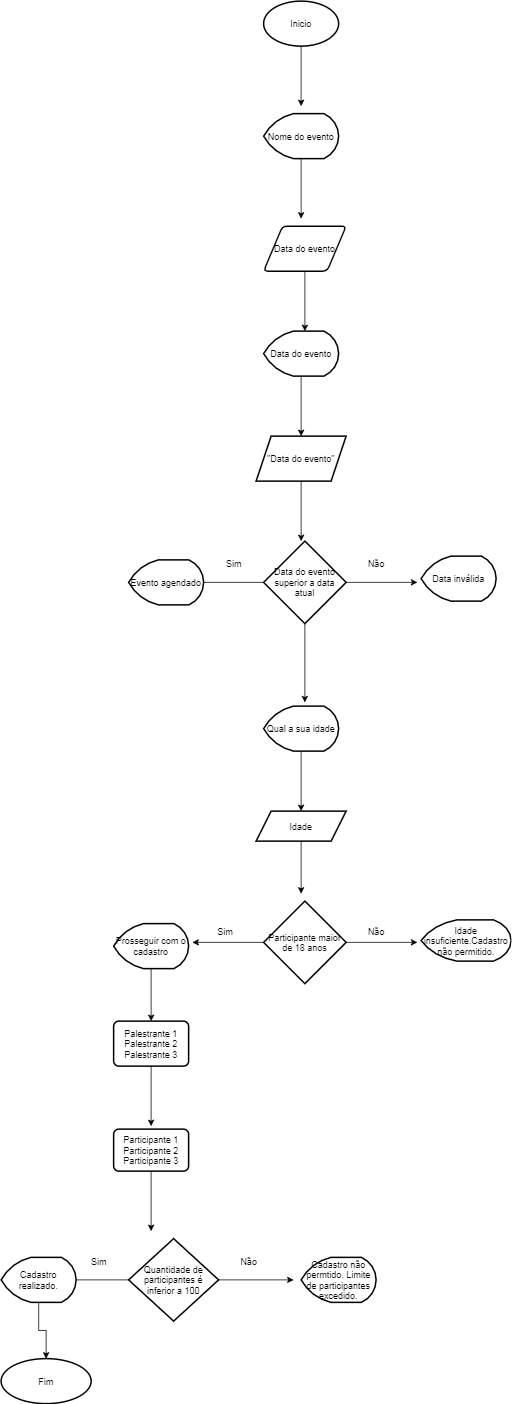

The diagram above was exported from draw.io. Its source (the exported page's mxGraphModel, read from the mxfile embedded in the PNG):
<mxGraphModel dx="2587" dy="637" grid="1" gridSize="10" guides="1" tooltips="1" connect="1" arrows="1" fold="1" page="1" pageScale="1" pageWidth="827" pageHeight="1169" math="0" shadow="0">
  <root>
    <mxCell id="0" />
    <mxCell id="1" parent="0" />
    <mxCell id="afMo9_6QCJmonMy5S2nR-3" value="" style="edgeStyle=orthogonalEdgeStyle;rounded=0;orthogonalLoop=1;jettySize=auto;html=1;" edge="1" parent="1" source="afMo9_6QCJmonMy5S2nR-1">
      <mxGeometry relative="1" as="geometry">
        <mxPoint x="400" y="150" as="targetPoint" />
      </mxGeometry>
    </mxCell>
    <mxCell id="afMo9_6QCJmonMy5S2nR-1" value="&lt;font style=&quot;vertical-align: inherit&quot;&gt;&lt;font style=&quot;vertical-align: inherit&quot;&gt;Inicio&lt;/font&gt;&lt;/font&gt;" style="strokeWidth=2;html=1;shape=mxgraph.flowchart.start_1;whiteSpace=wrap;" vertex="1" parent="1">
      <mxGeometry x="350" y="10" width="100" height="60" as="geometry" />
    </mxCell>
    <mxCell id="afMo9_6QCJmonMy5S2nR-6" value="" style="edgeStyle=orthogonalEdgeStyle;rounded=0;orthogonalLoop=1;jettySize=auto;html=1;" edge="1" parent="1" source="afMo9_6QCJmonMy5S2nR-4">
      <mxGeometry relative="1" as="geometry">
        <mxPoint x="400" y="300" as="targetPoint" />
      </mxGeometry>
    </mxCell>
    <mxCell id="afMo9_6QCJmonMy5S2nR-4" value="&lt;font style=&quot;vertical-align: inherit&quot;&gt;&lt;font style=&quot;vertical-align: inherit&quot;&gt;Nome do evento&lt;/font&gt;&lt;/font&gt;" style="strokeWidth=2;html=1;shape=mxgraph.flowchart.display;whiteSpace=wrap;" vertex="1" parent="1">
      <mxGeometry x="350" y="160" width="100" height="60" as="geometry" />
    </mxCell>
    <mxCell id="afMo9_6QCJmonMy5S2nR-15" value="" style="edgeStyle=orthogonalEdgeStyle;rounded=0;orthogonalLoop=1;jettySize=auto;html=1;" edge="1" parent="1" source="afMo9_6QCJmonMy5S2nR-10">
      <mxGeometry relative="1" as="geometry">
        <mxPoint x="405" y="450" as="targetPoint" />
      </mxGeometry>
    </mxCell>
    <mxCell id="afMo9_6QCJmonMy5S2nR-10" value="Data do evento" style="shape=parallelogram;html=1;strokeWidth=2;perimeter=parallelogramPerimeter;whiteSpace=wrap;rounded=1;arcSize=12;size=0.23;" vertex="1" parent="1">
      <mxGeometry x="350" y="310" width="110" height="60" as="geometry" />
    </mxCell>
    <mxCell id="afMo9_6QCJmonMy5S2nR-18" value="" style="edgeStyle=orthogonalEdgeStyle;rounded=0;orthogonalLoop=1;jettySize=auto;html=1;" edge="1" parent="1" source="afMo9_6QCJmonMy5S2nR-16" target="afMo9_6QCJmonMy5S2nR-17">
      <mxGeometry relative="1" as="geometry" />
    </mxCell>
    <mxCell id="afMo9_6QCJmonMy5S2nR-16" value="Data do evento" style="strokeWidth=2;html=1;shape=mxgraph.flowchart.display;whiteSpace=wrap;" vertex="1" parent="1">
      <mxGeometry x="350" y="450" width="100" height="60" as="geometry" />
    </mxCell>
    <mxCell id="afMo9_6QCJmonMy5S2nR-20" value="" style="edgeStyle=orthogonalEdgeStyle;rounded=0;orthogonalLoop=1;jettySize=auto;html=1;" edge="1" parent="1" source="afMo9_6QCJmonMy5S2nR-17">
      <mxGeometry relative="1" as="geometry">
        <mxPoint x="400" y="730" as="targetPoint" />
      </mxGeometry>
    </mxCell>
    <mxCell id="afMo9_6QCJmonMy5S2nR-17" value="&quot;Data do evento&quot;" style="shape=parallelogram;perimeter=parallelogramPerimeter;whiteSpace=wrap;html=1;fixedSize=1;strokeWidth=2;" vertex="1" parent="1">
      <mxGeometry x="340" y="590" width="120" height="60" as="geometry" />
    </mxCell>
    <mxCell id="afMo9_6QCJmonMy5S2nR-23" value="" style="edgeStyle=orthogonalEdgeStyle;rounded=0;orthogonalLoop=1;jettySize=auto;html=1;" edge="1" parent="1" source="afMo9_6QCJmonMy5S2nR-21">
      <mxGeometry relative="1" as="geometry">
        <mxPoint x="555" y="785" as="targetPoint" />
      </mxGeometry>
    </mxCell>
    <mxCell id="afMo9_6QCJmonMy5S2nR-27" value="" style="edgeStyle=orthogonalEdgeStyle;rounded=0;orthogonalLoop=1;jettySize=auto;html=1;" edge="1" parent="1" source="afMo9_6QCJmonMy5S2nR-21">
      <mxGeometry relative="1" as="geometry">
        <mxPoint x="255" y="785" as="targetPoint" />
      </mxGeometry>
    </mxCell>
    <mxCell id="afMo9_6QCJmonMy5S2nR-33" value="" style="edgeStyle=orthogonalEdgeStyle;rounded=0;orthogonalLoop=1;jettySize=auto;html=1;" edge="1" parent="1" source="afMo9_6QCJmonMy5S2nR-21">
      <mxGeometry relative="1" as="geometry">
        <mxPoint x="405" y="945" as="targetPoint" />
      </mxGeometry>
    </mxCell>
    <mxCell id="afMo9_6QCJmonMy5S2nR-21" value="Data do evento superior a data atual" style="strokeWidth=2;html=1;shape=mxgraph.flowchart.decision;whiteSpace=wrap;" vertex="1" parent="1">
      <mxGeometry x="350" y="730" width="110" height="110" as="geometry" />
    </mxCell>
    <mxCell id="afMo9_6QCJmonMy5S2nR-24" value="Data inválida" style="strokeWidth=2;html=1;shape=mxgraph.flowchart.display;whiteSpace=wrap;" vertex="1" parent="1">
      <mxGeometry x="560" y="750" width="100" height="60" as="geometry" />
    </mxCell>
    <mxCell id="afMo9_6QCJmonMy5S2nR-25" value="Não" style="text;html=1;align=center;verticalAlign=middle;resizable=0;points=[];autosize=1;strokeColor=none;fillColor=none;" vertex="1" parent="1">
      <mxGeometry x="480" y="750" width="40" height="20" as="geometry" />
    </mxCell>
    <mxCell id="afMo9_6QCJmonMy5S2nR-28" value="Evento agendado" style="strokeWidth=2;html=1;shape=mxgraph.flowchart.display;whiteSpace=wrap;" vertex="1" parent="1">
      <mxGeometry x="170" y="755" width="100" height="60" as="geometry" />
    </mxCell>
    <mxCell id="afMo9_6QCJmonMy5S2nR-31" value="Sim" style="text;html=1;align=center;verticalAlign=middle;resizable=0;points=[];autosize=1;strokeColor=none;fillColor=none;" vertex="1" parent="1">
      <mxGeometry x="290" y="750" width="40" height="20" as="geometry" />
    </mxCell>
    <mxCell id="afMo9_6QCJmonMy5S2nR-36" value="" style="edgeStyle=orthogonalEdgeStyle;rounded=0;orthogonalLoop=1;jettySize=auto;html=1;" edge="1" parent="1" source="afMo9_6QCJmonMy5S2nR-34" target="afMo9_6QCJmonMy5S2nR-35">
      <mxGeometry relative="1" as="geometry" />
    </mxCell>
    <mxCell id="afMo9_6QCJmonMy5S2nR-34" value="Qual a sua idade" style="strokeWidth=2;html=1;shape=mxgraph.flowchart.display;whiteSpace=wrap;" vertex="1" parent="1">
      <mxGeometry x="350" y="950" width="100" height="60" as="geometry" />
    </mxCell>
    <mxCell id="afMo9_6QCJmonMy5S2nR-38" value="" style="edgeStyle=orthogonalEdgeStyle;rounded=0;orthogonalLoop=1;jettySize=auto;html=1;" edge="1" parent="1" source="afMo9_6QCJmonMy5S2nR-35">
      <mxGeometry relative="1" as="geometry">
        <mxPoint x="400" y="1200" as="targetPoint" />
      </mxGeometry>
    </mxCell>
    <mxCell id="afMo9_6QCJmonMy5S2nR-35" value="Idade" style="shape=parallelogram;perimeter=parallelogramPerimeter;whiteSpace=wrap;html=1;fixedSize=1;strokeWidth=2;" vertex="1" parent="1">
      <mxGeometry x="340" y="1090" width="120" height="40" as="geometry" />
    </mxCell>
    <mxCell id="afMo9_6QCJmonMy5S2nR-41" value="" style="edgeStyle=orthogonalEdgeStyle;rounded=0;orthogonalLoop=1;jettySize=auto;html=1;" edge="1" parent="1" source="afMo9_6QCJmonMy5S2nR-39">
      <mxGeometry relative="1" as="geometry">
        <mxPoint x="555" y="1265" as="targetPoint" />
      </mxGeometry>
    </mxCell>
    <mxCell id="afMo9_6QCJmonMy5S2nR-45" value="" style="edgeStyle=orthogonalEdgeStyle;rounded=0;orthogonalLoop=1;jettySize=auto;html=1;" edge="1" parent="1" source="afMo9_6QCJmonMy5S2nR-39">
      <mxGeometry relative="1" as="geometry">
        <mxPoint x="255" y="1265" as="targetPoint" />
      </mxGeometry>
    </mxCell>
    <mxCell id="afMo9_6QCJmonMy5S2nR-39" value="Participante maior de 18 anos" style="strokeWidth=2;html=1;shape=mxgraph.flowchart.decision;whiteSpace=wrap;" vertex="1" parent="1">
      <mxGeometry x="350" y="1210" width="110" height="110" as="geometry" />
    </mxCell>
    <mxCell id="afMo9_6QCJmonMy5S2nR-42" value="Idade insuficiente.Cadastro não permitido." style="strokeWidth=2;html=1;shape=mxgraph.flowchart.display;whiteSpace=wrap;" vertex="1" parent="1">
      <mxGeometry x="560" y="1235" width="120" height="55" as="geometry" />
    </mxCell>
    <mxCell id="afMo9_6QCJmonMy5S2nR-43" value="Não" style="text;html=1;align=center;verticalAlign=middle;resizable=0;points=[];autosize=1;strokeColor=none;fillColor=none;" vertex="1" parent="1">
      <mxGeometry x="480" y="1240" width="40" height="20" as="geometry" />
    </mxCell>
    <mxCell id="afMo9_6QCJmonMy5S2nR-49" value="" style="edgeStyle=orthogonalEdgeStyle;rounded=0;orthogonalLoop=1;jettySize=auto;html=1;" edge="1" parent="1" source="afMo9_6QCJmonMy5S2nR-46" target="afMo9_6QCJmonMy5S2nR-48">
      <mxGeometry relative="1" as="geometry" />
    </mxCell>
    <mxCell id="afMo9_6QCJmonMy5S2nR-46" value="Prosseguir com o cadastro" style="strokeWidth=2;html=1;shape=mxgraph.flowchart.display;whiteSpace=wrap;" vertex="1" parent="1">
      <mxGeometry x="150" y="1240" width="100" height="60" as="geometry" />
    </mxCell>
    <mxCell id="afMo9_6QCJmonMy5S2nR-47" value="Sim&amp;nbsp;" style="text;html=1;align=center;verticalAlign=middle;resizable=0;points=[];autosize=1;strokeColor=none;fillColor=none;" vertex="1" parent="1">
      <mxGeometry x="280" y="1240" width="40" height="20" as="geometry" />
    </mxCell>
    <mxCell id="afMo9_6QCJmonMy5S2nR-51" value="" style="edgeStyle=orthogonalEdgeStyle;rounded=0;orthogonalLoop=1;jettySize=auto;html=1;" edge="1" parent="1" source="afMo9_6QCJmonMy5S2nR-48">
      <mxGeometry relative="1" as="geometry">
        <mxPoint x="200" y="1510" as="targetPoint" />
      </mxGeometry>
    </mxCell>
    <mxCell id="afMo9_6QCJmonMy5S2nR-48" value="Palestrante 1&lt;br&gt;Palestrante 2&lt;br&gt;Palestrante 3" style="rounded=1;whiteSpace=wrap;html=1;absoluteArcSize=1;arcSize=14;strokeWidth=2;" vertex="1" parent="1">
      <mxGeometry x="150" y="1370" width="100" height="60" as="geometry" />
    </mxCell>
    <mxCell id="afMo9_6QCJmonMy5S2nR-54" value="" style="edgeStyle=orthogonalEdgeStyle;rounded=0;orthogonalLoop=1;jettySize=auto;html=1;" edge="1" parent="1" source="afMo9_6QCJmonMy5S2nR-52">
      <mxGeometry relative="1" as="geometry">
        <mxPoint x="200" y="1650" as="targetPoint" />
      </mxGeometry>
    </mxCell>
    <mxCell id="afMo9_6QCJmonMy5S2nR-52" value="Participante 1&lt;br&gt;Participante 2&lt;br&gt;Participante 3" style="rounded=1;whiteSpace=wrap;html=1;absoluteArcSize=1;arcSize=14;strokeWidth=2;" vertex="1" parent="1">
      <mxGeometry x="150" y="1514" width="100" height="56" as="geometry" />
    </mxCell>
    <mxCell id="afMo9_6QCJmonMy5S2nR-69" value="" style="edgeStyle=orthogonalEdgeStyle;rounded=0;orthogonalLoop=1;jettySize=auto;html=1;" edge="1" parent="1" source="afMo9_6QCJmonMy5S2nR-55">
      <mxGeometry relative="1" as="geometry">
        <mxPoint x="90" y="1715" as="targetPoint" />
      </mxGeometry>
    </mxCell>
    <mxCell id="afMo9_6QCJmonMy5S2nR-71" value="" style="edgeStyle=orthogonalEdgeStyle;rounded=0;orthogonalLoop=1;jettySize=auto;html=1;" edge="1" parent="1" source="afMo9_6QCJmonMy5S2nR-55">
      <mxGeometry relative="1" as="geometry">
        <mxPoint x="390" y="1715" as="targetPoint" />
      </mxGeometry>
    </mxCell>
    <mxCell id="afMo9_6QCJmonMy5S2nR-55" value="Quantidade de participantes é inferior a 100" style="strokeWidth=2;html=1;shape=mxgraph.flowchart.decision;whiteSpace=wrap;" vertex="1" parent="1">
      <mxGeometry x="170" y="1660" width="120" height="110" as="geometry" />
    </mxCell>
    <mxCell id="afMo9_6QCJmonMy5S2nR-60" value="Cadastro não permtido. Limite de participantes excedido." style="strokeWidth=2;html=1;shape=mxgraph.flowchart.display;whiteSpace=wrap;" vertex="1" parent="1">
      <mxGeometry x="400" y="1685" width="100" height="60" as="geometry" />
    </mxCell>
    <mxCell id="afMo9_6QCJmonMy5S2nR-67" value="" style="edgeStyle=orthogonalEdgeStyle;rounded=0;orthogonalLoop=1;jettySize=auto;html=1;" edge="1" parent="1" source="afMo9_6QCJmonMy5S2nR-63" target="afMo9_6QCJmonMy5S2nR-66">
      <mxGeometry relative="1" as="geometry" />
    </mxCell>
    <mxCell id="afMo9_6QCJmonMy5S2nR-63" value="Cadastro realizado." style="strokeWidth=2;html=1;shape=mxgraph.flowchart.display;whiteSpace=wrap;" vertex="1" parent="1">
      <mxGeometry y="1685" width="100" height="60" as="geometry" />
    </mxCell>
    <mxCell id="afMo9_6QCJmonMy5S2nR-64" value="Não" style="text;html=1;align=center;verticalAlign=middle;resizable=0;points=[];autosize=1;strokeColor=none;fillColor=none;" vertex="1" parent="1">
      <mxGeometry x="310" y="1680" width="40" height="20" as="geometry" />
    </mxCell>
    <mxCell id="afMo9_6QCJmonMy5S2nR-65" value="Sim" style="text;html=1;align=center;verticalAlign=middle;resizable=0;points=[];autosize=1;strokeColor=none;fillColor=none;" vertex="1" parent="1">
      <mxGeometry x="110" y="1680" width="40" height="20" as="geometry" />
    </mxCell>
    <mxCell id="afMo9_6QCJmonMy5S2nR-66" value="Fim" style="ellipse;whiteSpace=wrap;html=1;strokeWidth=2;" vertex="1" parent="1">
      <mxGeometry y="1820" width="120" height="60" as="geometry" />
    </mxCell>
  </root>
</mxGraphModel>